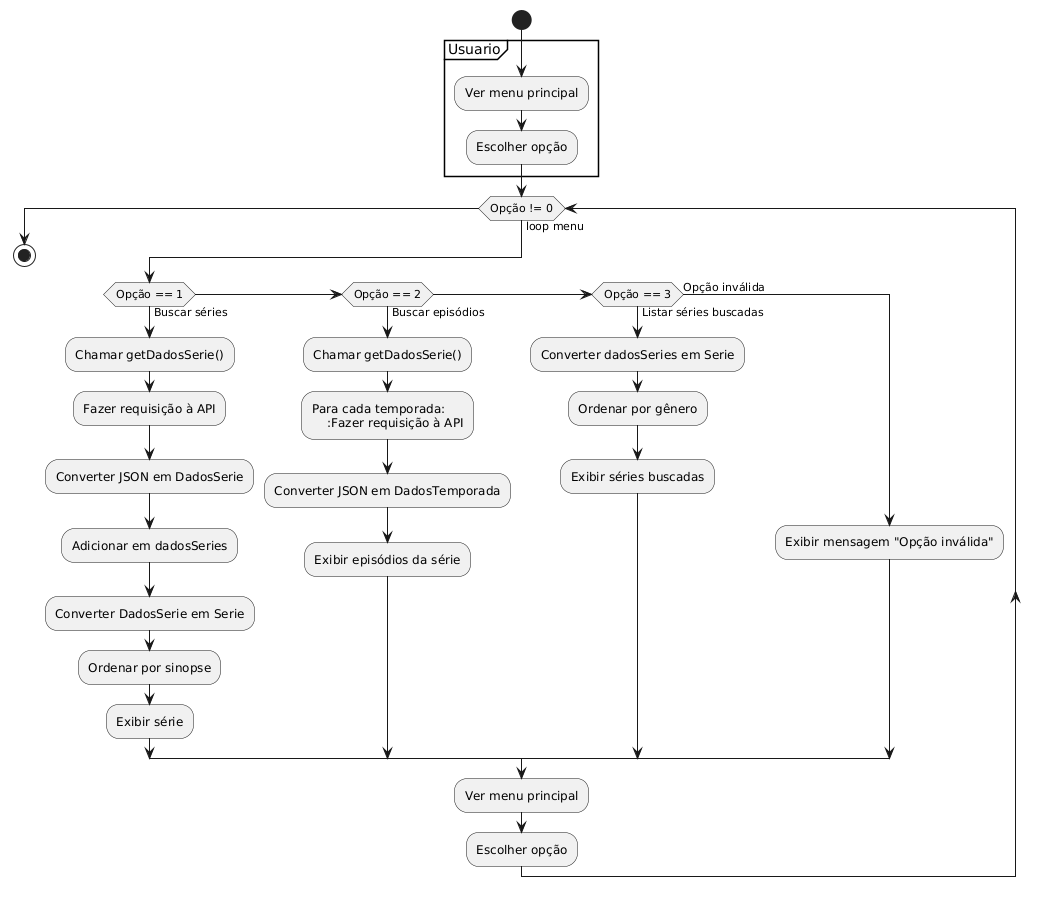

The diagram above was rendered by PlantUML. Its source (embedded in the PNG):
@startuml
start

partition Usuario {
    :Ver menu principal;
    :Escolher opção;
}

while (Opção != 0) is (loop menu)
    if (Opção == 1) then (Buscar séries)
        :Chamar getDadosSerie();
        :Fazer requisição à API;
        :Converter JSON em DadosSerie;
        :Adicionar em dadosSeries;
        :Converter DadosSerie em Serie;
        :Ordenar por sinopse;
        :Exibir série;
    elseif (Opção == 2) then (Buscar episódios)
        :Chamar getDadosSerie();
        :Para cada temporada:
            :Fazer requisição à API;
            :Converter JSON em DadosTemporada;
        :Exibir episódios da série;
    elseif (Opção == 3) then (Listar séries buscadas)
        :Converter dadosSeries em Serie;
        :Ordenar por gênero;
        :Exibir séries buscadas;
    else (Opção inválida)
        :Exibir mensagem "Opção inválida";
    endif

    :Ver menu principal;
    :Escolher opção;
endwhile

stop
@enduml